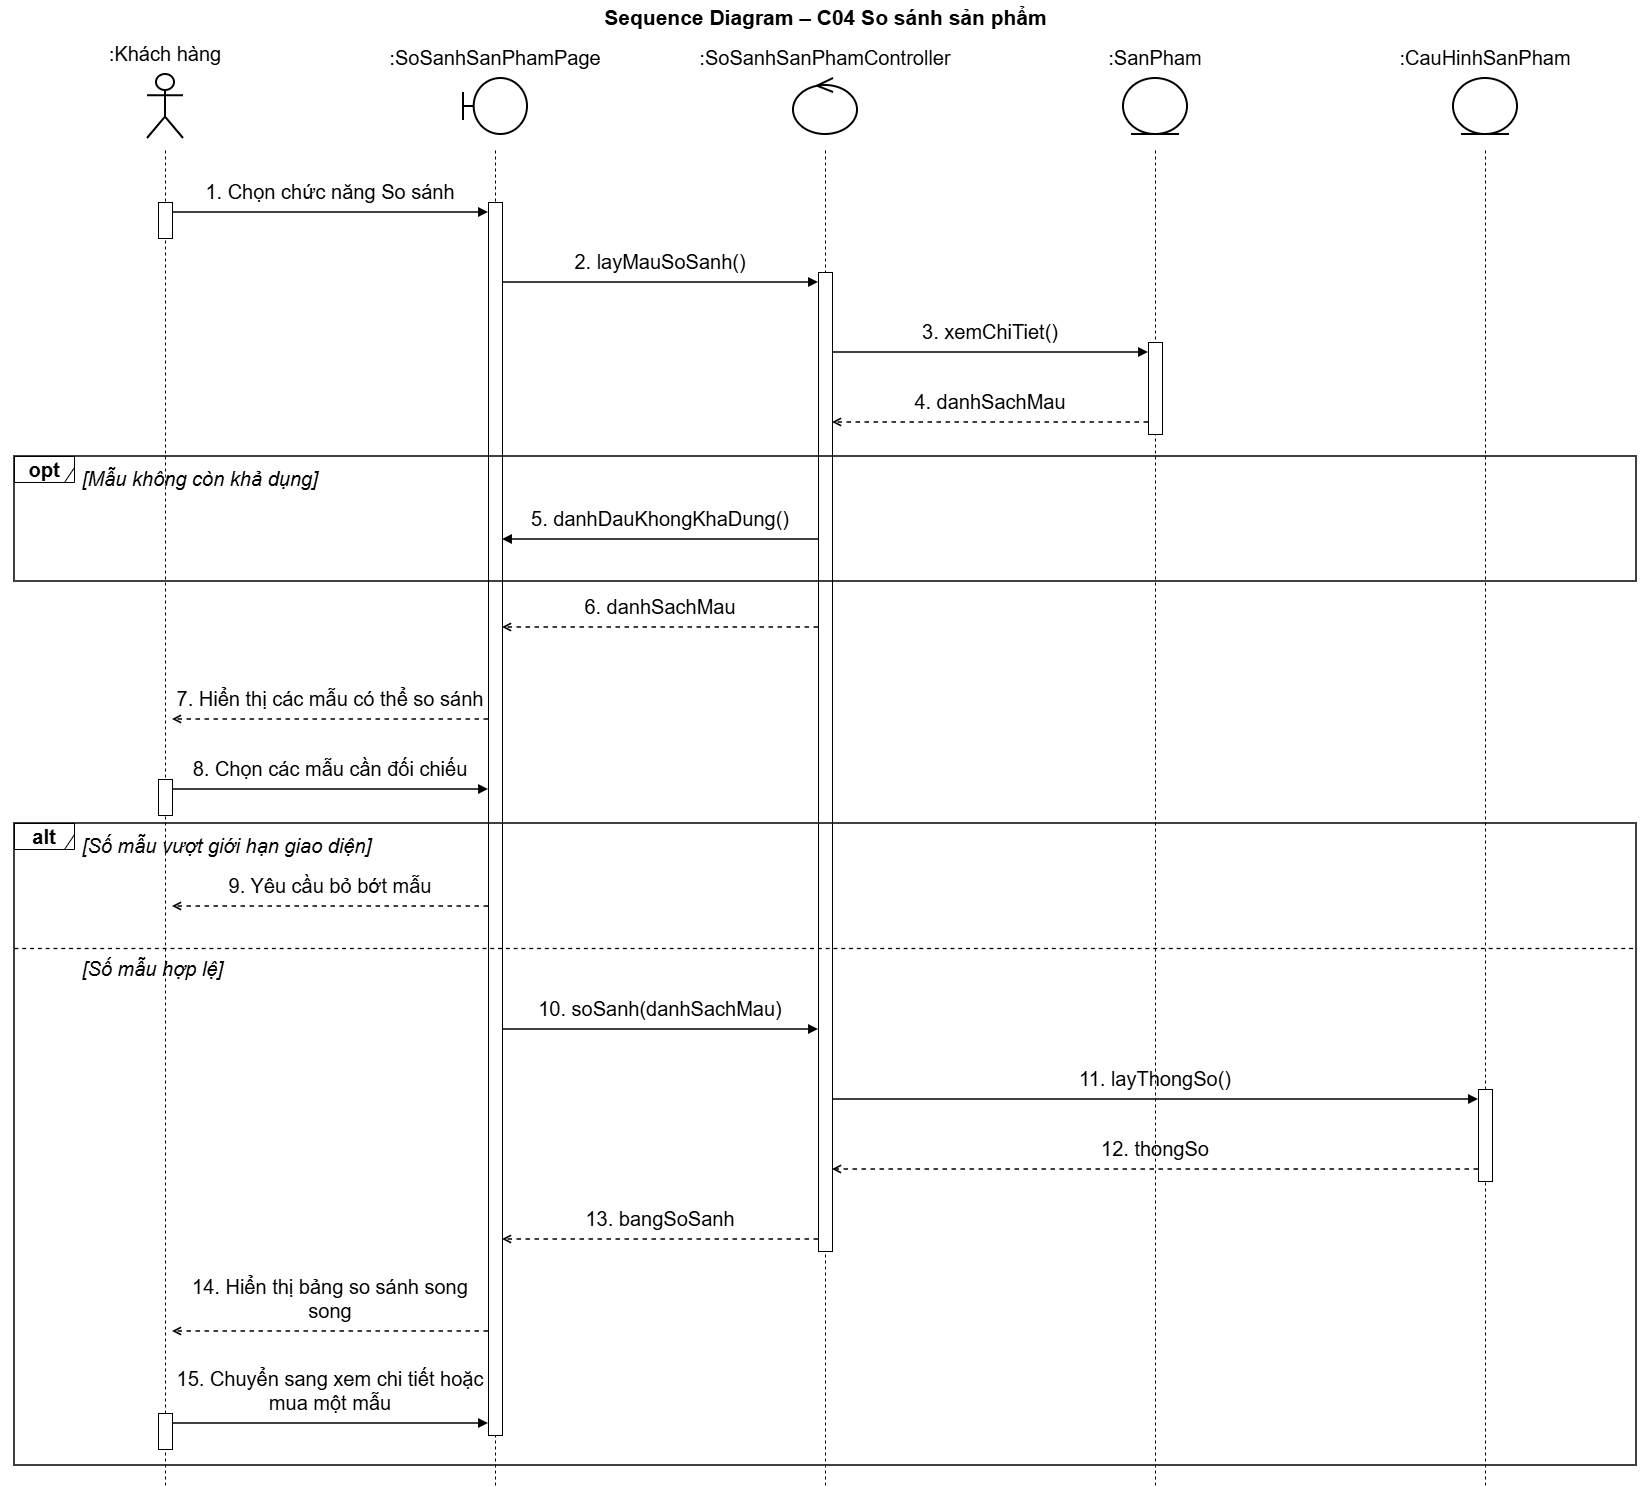

The diagram above was exported from draw.io. Its source (the exported page's mxGraphModel, read from the mxfile embedded in the PNG):
<mxGraphModel dx="2133" dy="1503" grid="0" gridSize="10" guides="1" tooltips="1" connect="1" arrows="1" fold="1" page="1" pageScale="1" pageWidth="1730" pageHeight="1525" math="0" shadow="0">
  <root>
    <mxCell id="0" />
    <mxCell id="1" parent="0" />
    <mxCell id="c3" parent="1" style="text;html=1;align=center;verticalAlign=middle;fontSize=20;fontStyle=1;fontFamily=Helvetica;labelBackgroundColor=none;" value="&lt;font style=&quot;font-size: 21px;&quot;&gt;Sequence Diagram – C04 So sánh sản phẩm&lt;/font&gt;" vertex="1">
      <mxGeometry height="34" width="1650" x="40" as="geometry" />
    </mxCell>
    <mxCell id="c4" parent="1" style="shape=umlActor;verticalLabelPosition=top;verticalAlign=bottom;html=1;outlineConnect=0;whiteSpace=wrap;strokeWidth=2;fontSize=20;fontFamily=Helvetica;labelWidth=300;labelPosition=center;align=center;spacingBottom=6;labelBackgroundColor=none;" value=":Khách hàng" vertex="1">
      <mxGeometry height="64" width="36" x="187" y="74" as="geometry" />
    </mxCell>
    <mxCell id="c5" parent="1" style="shape=umlBoundary;verticalLabelPosition=top;verticalAlign=bottom;html=1;outlineConnect=0;whiteSpace=wrap;strokeWidth=2;fontSize=20;fontFamily=Helvetica;labelWidth=300;labelPosition=center;align=center;spacingBottom=6;labelBackgroundColor=none;" value=":SoSanhSanPhamPage" vertex="1">
      <mxGeometry height="56" width="64" x="503" y="78" as="geometry" />
    </mxCell>
    <mxCell id="c6" parent="1" style="shape=umlControl;verticalLabelPosition=top;verticalAlign=bottom;html=1;outlineConnect=0;whiteSpace=wrap;strokeWidth=2;fontSize=20;fontFamily=Helvetica;labelWidth=300;labelPosition=center;align=center;spacingBottom=6;labelBackgroundColor=none;" value=":SoSanhSanPhamController" vertex="1">
      <mxGeometry height="56" width="64" x="833" y="78" as="geometry" />
    </mxCell>
    <mxCell id="c7" parent="1" style="shape=umlEntity;verticalLabelPosition=top;verticalAlign=bottom;html=1;outlineConnect=0;whiteSpace=wrap;strokeWidth=2;fontSize=20;fontFamily=Helvetica;labelWidth=300;labelPosition=center;align=center;spacingBottom=6;labelBackgroundColor=none;" value=":SanPham" vertex="1">
      <mxGeometry height="56" width="64" x="1163" y="78" as="geometry" />
    </mxCell>
    <mxCell id="c8" parent="1" style="shape=umlEntity;verticalLabelPosition=top;verticalAlign=bottom;html=1;outlineConnect=0;whiteSpace=wrap;strokeWidth=2;fontSize=20;fontFamily=Helvetica;labelWidth=300;labelPosition=center;align=center;spacingBottom=6;labelBackgroundColor=none;" value=":CauHinhSanPham" vertex="1">
      <mxGeometry height="56" width="64" x="1493" y="78" as="geometry" />
    </mxCell>
    <mxCell id="c47" edge="1" parent="1" style="endArrow=none;dashed=1;html=1;strokeWidth=1;fontSize=20;labelBackgroundColor=none;fontColor=default;" value="">
      <mxGeometry relative="1" as="geometry">
        <mxPoint x="205" y="150" as="sourcePoint" />
        <mxPoint x="205" y="1485" as="targetPoint" />
      </mxGeometry>
    </mxCell>
    <mxCell id="c48" edge="1" parent="1" style="endArrow=none;dashed=1;html=1;strokeWidth=1;fontSize=20;labelBackgroundColor=none;fontColor=default;" value="">
      <mxGeometry relative="1" as="geometry">
        <mxPoint x="535" y="150" as="sourcePoint" />
        <mxPoint x="535" y="1485" as="targetPoint" />
      </mxGeometry>
    </mxCell>
    <mxCell id="c49" edge="1" parent="1" style="endArrow=none;dashed=1;html=1;strokeWidth=1;fontSize=20;labelBackgroundColor=none;fontColor=default;" value="">
      <mxGeometry relative="1" as="geometry">
        <mxPoint x="865" y="150" as="sourcePoint" />
        <mxPoint x="865" y="1485" as="targetPoint" />
      </mxGeometry>
    </mxCell>
    <mxCell id="c50" edge="1" parent="1" style="endArrow=none;dashed=1;html=1;strokeWidth=1;fontSize=20;labelBackgroundColor=none;fontColor=default;" value="">
      <mxGeometry relative="1" as="geometry">
        <mxPoint x="1195" y="150" as="sourcePoint" />
        <mxPoint x="1195" y="1485" as="targetPoint" />
      </mxGeometry>
    </mxCell>
    <mxCell id="c51" edge="1" parent="1" style="endArrow=none;dashed=1;html=1;strokeWidth=1;fontSize=20;labelBackgroundColor=none;fontColor=default;" value="">
      <mxGeometry relative="1" as="geometry">
        <mxPoint x="1525" y="150" as="sourcePoint" />
        <mxPoint x="1525" y="1485" as="targetPoint" />
      </mxGeometry>
    </mxCell>
    <mxCell id="c52" parent="1" style="rounded=0;html=1;pointerEvents=0;fontSize=20;labelBackgroundColor=none;" value="" vertex="1">
      <mxGeometry height="36" width="14" x="198" y="202" as="geometry" />
    </mxCell>
    <mxCell id="c53" parent="1" style="rounded=0;html=1;pointerEvents=0;fontSize=20;labelBackgroundColor=none;" value="" vertex="1">
      <mxGeometry height="36" width="14" x="198" y="779" as="geometry" />
    </mxCell>
    <mxCell id="c54" parent="1" style="rounded=0;html=1;pointerEvents=0;fontSize=20;labelBackgroundColor=none;" value="" vertex="1">
      <mxGeometry height="36" width="14" x="198" y="1413" as="geometry" />
    </mxCell>
    <mxCell id="c55" parent="1" style="rounded=0;html=1;pointerEvents=0;fontSize=20;labelBackgroundColor=none;" value="" vertex="1">
      <mxGeometry height="1233" width="14" x="528" y="202" as="geometry" />
    </mxCell>
    <mxCell id="c56" parent="1" style="rounded=0;html=1;pointerEvents=0;fontSize=20;labelBackgroundColor=none;" value="" vertex="1">
      <mxGeometry height="979" width="14" x="858" y="272" as="geometry" />
    </mxCell>
    <mxCell id="c57" parent="1" style="rounded=0;html=1;pointerEvents=0;fontSize=20;labelBackgroundColor=none;" value="" vertex="1">
      <mxGeometry height="92" width="14" x="1188" y="342" as="geometry" />
    </mxCell>
    <mxCell id="c58" parent="1" style="rounded=0;html=1;pointerEvents=0;fontSize=20;labelBackgroundColor=none;" value="" vertex="1">
      <mxGeometry height="92" width="14" x="1518" y="1089" as="geometry" />
    </mxCell>
    <mxCell id="c9" parent="1" style="text;html=1;whiteSpace=wrap;align=center;verticalAlign=bottom;fontSize=20;fontFamily=Helvetica;spacing=0;spacingBottom=2;labelBackgroundColor=none;" value="1. Chọn chức năng So sánh" vertex="1">
      <mxGeometry height="30" width="306" x="217" y="176" as="geometry" />
    </mxCell>
    <mxCell id="c10" edge="1" parent="1" style="html=1;strokeWidth=1.5;endArrow=block;endFill=1;fontSize=20;labelBackgroundColor=none;fontColor=default;" value="">
      <mxGeometry relative="1" as="geometry">
        <mxPoint x="212" y="212" as="sourcePoint" />
        <mxPoint x="528" y="212" as="targetPoint" />
      </mxGeometry>
    </mxCell>
    <mxCell id="c11" parent="1" style="text;html=1;whiteSpace=wrap;align=center;verticalAlign=bottom;fontSize=20;fontFamily=Helvetica;spacing=0;spacingBottom=2;labelBackgroundColor=none;" value="2. layMauSoSanh()" vertex="1">
      <mxGeometry height="30" width="306" x="547" y="246" as="geometry" />
    </mxCell>
    <mxCell id="c12" edge="1" parent="1" style="html=1;strokeWidth=1.5;endArrow=block;endFill=1;fontSize=20;labelBackgroundColor=none;fontColor=default;" value="">
      <mxGeometry relative="1" as="geometry">
        <mxPoint x="542" y="282" as="sourcePoint" />
        <mxPoint x="858" y="282" as="targetPoint" />
      </mxGeometry>
    </mxCell>
    <mxCell id="c13" parent="1" style="text;html=1;whiteSpace=wrap;align=center;verticalAlign=bottom;fontSize=20;fontFamily=Helvetica;spacing=0;spacingBottom=2;labelBackgroundColor=none;" value="3. xemChiTiet()" vertex="1">
      <mxGeometry height="30" width="306" x="877" y="316" as="geometry" />
    </mxCell>
    <mxCell id="c14" edge="1" parent="1" style="html=1;strokeWidth=1.5;endArrow=block;endFill=1;fontSize=20;labelBackgroundColor=none;fontColor=default;" value="">
      <mxGeometry relative="1" as="geometry">
        <mxPoint x="872" y="352" as="sourcePoint" />
        <mxPoint x="1188" y="352" as="targetPoint" />
      </mxGeometry>
    </mxCell>
    <mxCell id="c15" parent="1" style="text;html=1;whiteSpace=wrap;align=center;verticalAlign=bottom;fontSize=20;fontFamily=Helvetica;spacing=0;spacingBottom=2;labelBackgroundColor=none;" value="4. danhSachMau" vertex="1">
      <mxGeometry height="30" width="306" x="877" y="386" as="geometry" />
    </mxCell>
    <mxCell id="c16" edge="1" parent="1" style="html=1;strokeWidth=1.5;dashed=1;endArrow=open;endFill=0;fontSize=20;labelBackgroundColor=none;fontColor=default;" value="">
      <mxGeometry relative="1" as="geometry">
        <mxPoint x="1188" y="422" as="sourcePoint" />
        <mxPoint x="872" y="422" as="targetPoint" />
      </mxGeometry>
    </mxCell>
    <mxCell id="c17" parent="1" style="text;html=1;whiteSpace=wrap;align=left;verticalAlign=middle;fontSize=20;fontStyle=2;fontFamily=Helvetica;labelBackgroundColor=none;" value="[Mẫu không còn khả dụng]" vertex="1">
      <mxGeometry height="31" width="1532" x="120" y="462" as="geometry" />
    </mxCell>
    <mxCell id="c18" parent="1" style="text;html=1;whiteSpace=wrap;align=center;verticalAlign=bottom;fontSize=20;fontFamily=Helvetica;spacing=0;spacingBottom=2;labelBackgroundColor=none;" value="5. danhDauKhongKhaDung()" vertex="1">
      <mxGeometry height="30" width="306" x="547" y="503" as="geometry" />
    </mxCell>
    <mxCell id="c19" edge="1" parent="1" style="html=1;strokeWidth=1.5;endArrow=block;endFill=1;fontSize=20;labelBackgroundColor=none;fontColor=default;" value="">
      <mxGeometry relative="1" as="geometry">
        <mxPoint x="858" y="539" as="sourcePoint" />
        <mxPoint x="542" y="539" as="targetPoint" />
      </mxGeometry>
    </mxCell>
    <mxCell id="c20" parent="1" style="shape=umlFrame;whiteSpace=wrap;html=1;pointerEvents=0;width=60;height=26;fontSize=20;fontStyle=1;labelBackgroundColor=none;" value="opt" vertex="1">
      <mxGeometry height="26" width="60" x="54" y="456" as="geometry" />
    </mxCell>
    <mxCell id="c21" parent="1" style="rounded=0;whiteSpace=wrap;html=1;fillColor=none;strokeWidth=1.5;pointerEvents=0;fontSize=20;labelBackgroundColor=none;" value="" vertex="1">
      <mxGeometry height="125" width="1622" x="54" y="456" as="geometry" />
    </mxCell>
    <mxCell id="c22" parent="1" style="text;html=1;whiteSpace=wrap;align=center;verticalAlign=bottom;fontSize=20;fontFamily=Helvetica;spacing=0;spacingBottom=2;labelBackgroundColor=none;" value="6. danhSachMau" vertex="1">
      <mxGeometry height="30" width="306" x="547" y="591" as="geometry" />
    </mxCell>
    <mxCell id="c23" edge="1" parent="1" style="html=1;strokeWidth=1.5;dashed=1;endArrow=open;endFill=0;fontSize=20;labelBackgroundColor=none;fontColor=default;" value="">
      <mxGeometry relative="1" as="geometry">
        <mxPoint x="858" y="627" as="sourcePoint" />
        <mxPoint x="542" y="627" as="targetPoint" />
      </mxGeometry>
    </mxCell>
    <mxCell id="c24" parent="1" style="text;html=1;whiteSpace=wrap;align=center;verticalAlign=bottom;fontSize=20;fontFamily=Helvetica;spacing=0;spacingBottom=2;labelBackgroundColor=none;" value="7. Hiển thị các mẫu có thể so sánh" vertex="1">
      <mxGeometry height="52" width="306" x="217" y="661" as="geometry" />
    </mxCell>
    <mxCell id="c25" edge="1" parent="1" style="html=1;strokeWidth=1.5;dashed=1;endArrow=open;endFill=0;fontSize=20;labelBackgroundColor=none;fontColor=default;" value="">
      <mxGeometry relative="1" as="geometry">
        <mxPoint x="528" y="719" as="sourcePoint" />
        <mxPoint x="212" y="719" as="targetPoint" />
      </mxGeometry>
    </mxCell>
    <mxCell id="c26" parent="1" style="text;html=1;whiteSpace=wrap;align=center;verticalAlign=bottom;fontSize=20;fontFamily=Helvetica;spacing=0;spacingBottom=2;labelBackgroundColor=none;" value="8. Chọn các mẫu cần đối chiếu" vertex="1">
      <mxGeometry height="30" width="306" x="217" y="753" as="geometry" />
    </mxCell>
    <mxCell id="c27" edge="1" parent="1" style="html=1;strokeWidth=1.5;endArrow=block;endFill=1;fontSize=20;labelBackgroundColor=none;fontColor=default;" value="">
      <mxGeometry relative="1" as="geometry">
        <mxPoint x="212" y="789" as="sourcePoint" />
        <mxPoint x="528" y="789" as="targetPoint" />
      </mxGeometry>
    </mxCell>
    <mxCell id="c28" parent="1" style="text;html=1;whiteSpace=wrap;align=left;verticalAlign=middle;fontSize=20;fontStyle=2;fontFamily=Helvetica;labelBackgroundColor=none;" value="[Số mẫu vượt giới hạn giao diện]" vertex="1">
      <mxGeometry height="31" width="1532" x="120" y="829" as="geometry" />
    </mxCell>
    <mxCell id="c29" parent="1" style="text;html=1;whiteSpace=wrap;align=center;verticalAlign=bottom;fontSize=20;fontFamily=Helvetica;spacing=0;spacingBottom=2;labelBackgroundColor=none;" value="9. Yêu cầu bỏ bớt mẫu" vertex="1">
      <mxGeometry height="30" width="306" x="217" y="870" as="geometry" />
    </mxCell>
    <mxCell id="c30" edge="1" parent="1" style="html=1;strokeWidth=1.5;dashed=1;endArrow=open;endFill=0;fontSize=20;labelBackgroundColor=none;fontColor=default;" value="">
      <mxGeometry relative="1" as="geometry">
        <mxPoint x="528" y="906" as="sourcePoint" />
        <mxPoint x="212" y="906" as="targetPoint" />
      </mxGeometry>
    </mxCell>
    <mxCell id="c31" edge="1" parent="1" style="endArrow=none;dashed=1;html=1;strokeWidth=1.3;fontSize=20;labelBackgroundColor=none;fontColor=default;" value="">
      <mxGeometry relative="1" as="geometry">
        <mxPoint x="54" y="948" as="sourcePoint" />
        <mxPoint x="1676" y="948" as="targetPoint" />
      </mxGeometry>
    </mxCell>
    <mxCell id="c32" parent="1" style="text;html=1;whiteSpace=wrap;align=left;verticalAlign=middle;fontSize=20;fontStyle=2;fontFamily=Helvetica;labelBackgroundColor=none;" value="[Số mẫu hợp lệ]" vertex="1">
      <mxGeometry height="31" width="1532" x="120" y="952" as="geometry" />
    </mxCell>
    <mxCell id="c33" parent="1" style="text;html=1;whiteSpace=wrap;align=center;verticalAlign=bottom;fontSize=20;fontFamily=Helvetica;spacing=0;spacingBottom=2;labelBackgroundColor=none;" value="10. soSanh(danhSachMau)" vertex="1">
      <mxGeometry height="30" width="306" x="547" y="993" as="geometry" />
    </mxCell>
    <mxCell id="c34" edge="1" parent="1" style="html=1;strokeWidth=1.5;endArrow=block;endFill=1;fontSize=20;labelBackgroundColor=none;fontColor=default;" value="">
      <mxGeometry relative="1" as="geometry">
        <mxPoint x="542" y="1029" as="sourcePoint" />
        <mxPoint x="858" y="1029" as="targetPoint" />
      </mxGeometry>
    </mxCell>
    <mxCell id="c35" parent="1" style="text;html=1;whiteSpace=wrap;align=center;verticalAlign=bottom;fontSize=20;fontFamily=Helvetica;spacing=0;spacingBottom=2;labelBackgroundColor=none;" value="11. layThongSo()" vertex="1">
      <mxGeometry height="30" width="636" x="877" y="1063" as="geometry" />
    </mxCell>
    <mxCell id="c36" edge="1" parent="1" style="html=1;strokeWidth=1.5;endArrow=block;endFill=1;fontSize=20;labelBackgroundColor=none;fontColor=default;" value="">
      <mxGeometry relative="1" as="geometry">
        <mxPoint x="872" y="1099" as="sourcePoint" />
        <mxPoint x="1518" y="1099" as="targetPoint" />
      </mxGeometry>
    </mxCell>
    <mxCell id="c37" parent="1" style="text;html=1;whiteSpace=wrap;align=center;verticalAlign=bottom;fontSize=20;fontFamily=Helvetica;spacing=0;spacingBottom=2;labelBackgroundColor=none;" value="12. thongSo" vertex="1">
      <mxGeometry height="30" width="636" x="877" y="1133" as="geometry" />
    </mxCell>
    <mxCell id="c38" edge="1" parent="1" style="html=1;strokeWidth=1.5;dashed=1;endArrow=open;endFill=0;fontSize=20;labelBackgroundColor=none;fontColor=default;" value="">
      <mxGeometry relative="1" as="geometry">
        <mxPoint x="1518" y="1169" as="sourcePoint" />
        <mxPoint x="872" y="1169" as="targetPoint" />
      </mxGeometry>
    </mxCell>
    <mxCell id="c39" parent="1" style="text;html=1;whiteSpace=wrap;align=center;verticalAlign=bottom;fontSize=20;fontFamily=Helvetica;spacing=0;spacingBottom=2;labelBackgroundColor=none;" value="13. bangSoSanh" vertex="1">
      <mxGeometry height="30" width="306" x="547" y="1203" as="geometry" />
    </mxCell>
    <mxCell id="c40" edge="1" parent="1" style="html=1;strokeWidth=1.5;dashed=1;endArrow=open;endFill=0;fontSize=20;labelBackgroundColor=none;fontColor=default;" value="">
      <mxGeometry relative="1" as="geometry">
        <mxPoint x="858" y="1239" as="sourcePoint" />
        <mxPoint x="542" y="1239" as="targetPoint" />
      </mxGeometry>
    </mxCell>
    <mxCell id="c41" parent="1" style="text;html=1;whiteSpace=wrap;align=center;verticalAlign=bottom;fontSize=20;fontFamily=Helvetica;spacing=0;spacingBottom=2;labelBackgroundColor=none;" value="14. Hiển thị bảng so sánh song song" vertex="1">
      <mxGeometry height="52" width="306" x="217" y="1273" as="geometry" />
    </mxCell>
    <mxCell id="c42" edge="1" parent="1" style="html=1;strokeWidth=1.5;dashed=1;endArrow=open;endFill=0;fontSize=20;labelBackgroundColor=none;fontColor=default;" value="">
      <mxGeometry relative="1" as="geometry">
        <mxPoint x="528" y="1331" as="sourcePoint" />
        <mxPoint x="212" y="1331" as="targetPoint" />
      </mxGeometry>
    </mxCell>
    <mxCell id="c43" parent="1" style="text;html=1;whiteSpace=wrap;align=center;verticalAlign=bottom;fontSize=20;fontFamily=Helvetica;spacing=0;spacingBottom=2;labelBackgroundColor=none;" value="15. Chuyển sang xem chi tiết hoặc mua một mẫu" vertex="1">
      <mxGeometry height="52" width="306" x="217" y="1365" as="geometry" />
    </mxCell>
    <mxCell id="c44" edge="1" parent="1" style="html=1;strokeWidth=1.5;endArrow=block;endFill=1;fontSize=20;labelBackgroundColor=none;fontColor=default;" value="">
      <mxGeometry relative="1" as="geometry">
        <mxPoint x="212" y="1423" as="sourcePoint" />
        <mxPoint x="528" y="1423" as="targetPoint" />
      </mxGeometry>
    </mxCell>
    <mxCell id="c45" parent="1" style="shape=umlFrame;whiteSpace=wrap;html=1;pointerEvents=0;width=60;height=26;fontSize=20;fontStyle=1;labelBackgroundColor=none;" value="alt" vertex="1">
      <mxGeometry height="26" width="60" x="54" y="823" as="geometry" />
    </mxCell>
    <mxCell id="c46" parent="1" style="rounded=0;whiteSpace=wrap;html=1;fillColor=none;strokeWidth=1.5;pointerEvents=0;fontSize=20;labelBackgroundColor=none;" value="" vertex="1">
      <mxGeometry height="642" width="1622" x="54" y="823" as="geometry" />
    </mxCell>
  </root>
</mxGraphModel>